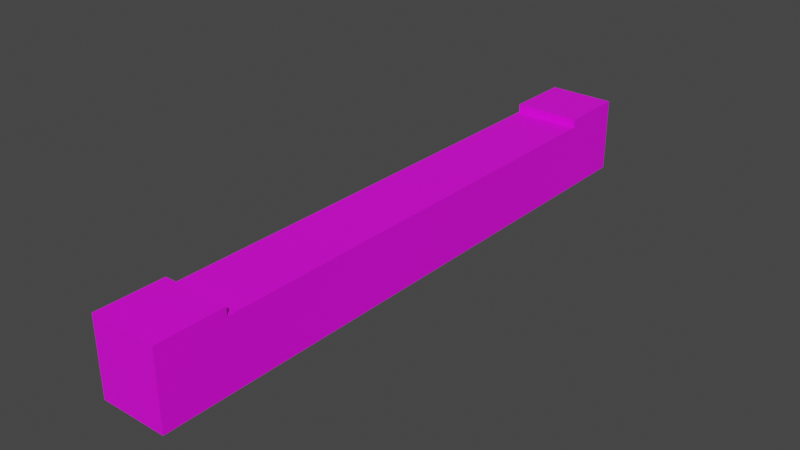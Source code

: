 # Source: default.blend  (saved by Blender 2.92.15; exported with 4.5.12 LTS)
import bpy
from mathutils import Matrix  # noqa: F401  (used for matrix-valued properties, if any)

bpy.ops.wm.read_factory_settings(use_empty=True)
scene = bpy.context.scene
scene.name = 'Scene'

# ---- collections
col_collection = bpy.data.collections.new('Collection'); scene.collection.children.link(col_collection)

# ---- images (referenced by path relative to the original .blend; pixels are not part of the script)
import os
ASSET_DIR = os.environ.get("B2B_ASSET_DIR", "")  # directory of the original .blend (textures are referenced by path, not embedded)
HERE = os.path.dirname(os.path.abspath(__file__))  # packed textures are extracted next to this script under _unpacked/

def load_image(name, relpath, width, height, colorspace="sRGB"):
    """Load a texture the original file referenced (path relative to the .blend, or extracted next to this script)."""
    p = next((c for c in (os.path.join(HERE, relpath), os.path.join(ASSET_DIR, relpath)) if relpath and os.path.exists(c)), "")
    if p:
        img = bpy.data.images.load(p, check_existing=True)
        img.name = name
    else:  # same state as the original file: an image datablock whose file is absent (Cycles renders it pink)
        img = bpy.data.images.new(name, width, height)
        img.source = "FILE"
        img.filepath = "//" + (relpath or name)
    img.colorspace_settings.name = colorspace
    return img
img_default_png = load_image('default.png', 'default.png', 1024, 1024, 'sRGB')

# ---- materials (node trees are filled in below, after node groups)
mat_material_001 = bpy.data.materials.new('Material.001')
mat_material_001.use_transparent_shadow = False

# ---- material node trees
mat_material_001.use_nodes = True; mat_material_001.node_tree.nodes.clear()
_N = mat_material_001.node_tree.nodes; _L = mat_material_001.node_tree.links
n0 = _N.new('ShaderNodeBsdfPrincipled'); n0.name = 'Principled BSDF'; n0.location = (10, 300)
n0.distribution = 'GGX'
n0.subsurface_method = 'BURLEY'
n0.inputs[3].default_value = 1.45
n0.inputs[27].default_value = (0.0, 0.0, 0.0, 1.0)
n0.inputs[28].default_value = 1.0
n1 = _N.new('ShaderNodeOutputMaterial'); n1.name = 'Material Output'; n1.location = (300, 300)
n2 = _N.new('ShaderNodeTexImage'); n2.name = 'Image Texture'; n2.location = (-318, 239)
n2.image = img_default_png
_L.new(n0.outputs[0], n1.inputs[0])
_L.new(n2.outputs[0], n0.inputs[0])
n1.is_active_output = True

# ---- world
world_world = bpy.data.worlds.new('World'); scene.world = world_world
world_world.use_nodes = True; world_world.node_tree.nodes.clear()
_N = world_world.node_tree.nodes; _L = world_world.node_tree.links
n0 = _N.new('ShaderNodeOutputWorld'); n0.name = 'World Output'; n0.location = (300, 300)
n1 = _N.new('ShaderNodeBackground'); n1.name = 'Background'; n1.location = (10, 300)
n1.inputs[0].default_value = (0.05088, 0.05088, 0.05088, 1.0)
_L.new(n1.outputs[0], n0.inputs[0])
n0.is_active_output = True
world_world.color = (0.05088, 0.05088, 0.05088)
world_world.use_sun_shadow = False
world_world.sun_shadow_jitter_overblur = 0.0

# ---- meshes
me_plane = bpy.data.meshes.new('Plane')
me_plane.from_pydata([(-1.0, -1.0, 0.0), (1.0, -1.0, 0.0), (-1.0, 6.0, 0.0), (1.0, 6.0, 0.0), (-1.0, -2.0, 0.0), (1.0, -2.0, 0.0), (-1.0, 7.0, 0.0), (1.0, 7.0, 0.0), (-1.0, 6.0, 0.0), (-1.0, -1.0, 0.0), (1.0, -1.0, 0.0), (1.0, 6.0, 0.0), (-1.0, -2.0, 0.0), (1.0, -2.0, 0.0), (1.0, 7.0, 0.0), (-1.0, 7.0, 0.0), (-1.0, 6.0, 1.0), (-1.0, -1.0, 1.0), (1.0, -1.0, 1.0), (1.0, 6.0, 1.0), (-1.0, -2.0, 1.0), (1.0, -2.0, 1.0), (1.0, 7.0, 1.0), (-1.0, 7.0, 1.0), (-1.0, -1.0, 1.125), (1.0, -1.0, 1.125), (-1.0, -2.0, 1.125), (1.0, -2.0, 1.125), (1.0, 6.0, 1.125), (-1.0, 6.0, 1.125), (1.0, 7.0, 1.125), (-1.0, 7.0, 1.125)], [], [(0, 2, 3, 1), (1, 5, 4, 0), (2, 6, 7, 3), (13, 10, 18, 21), (14, 15, 23, 22), (11, 14, 22, 19), (6, 2, 8, 15), (0, 4, 12, 9), (4, 5, 13, 12), (1, 3, 11, 10), (2, 0, 9, 8), (3, 7, 14, 11), (7, 6, 15, 14), (5, 1, 10, 13), (17, 18, 19, 16), (21, 18, 25, 27), (19, 22, 30, 28), (15, 8, 16, 23), (9, 12, 20, 17), (12, 13, 21, 20), (10, 11, 19, 18), (8, 9, 17, 16), (25, 24, 26, 27), (18, 17, 24, 25), (17, 20, 26, 24), (20, 21, 27, 26), (29, 28, 30, 31), (22, 23, 31, 30), (16, 19, 28, 29), (23, 16, 29, 31)])
_uv = me_plane.uv_layers.new(name='UVMap')
_uv.uv.foreach_set('vector', [0.5089, 0.5714, 0.5089, 0.07143, 0.6518, 0.07143, 0.6518, 0.5714, 0.6518, 0.5714, 0.6518, 0.6429, 0.5089, 0.6429, 0.5089, 0.5714, 0.5089, 0.07143, 0.5089, 0.0, 0.6518, 0.0, 0.6518, 0.07143, 0.08036, 0.3571, 0.08036, 0.4286, 0.008929, 0.4286, 0.008929, 0.3571, 0.7321, 0.0, 0.7321, 0.1429, 0.6607, 0.1429, 0.6607, 0.0, 0.08036, 0.9286, 0.08036, 1.0, 0.008929, 1.0, 0.008929, 0.9286, 0.5089, 0.6429, 0.5089, 0.6429, 0.5089, 0.6429, 0.5089, 0.6429, 0.5089, 0.6429, 0.5089, 0.6429, 0.5089, 0.6429, 0.5089, 0.6429, 0.5089, 0.6429, 0.5089, 0.6429, 0.5089, 0.6429, 0.5089, 0.6429, 0.5089, 0.6429, 0.5089, 0.6429, 0.5089, 0.6429, 0.5089, 0.6429, 0.5089, 0.6429, 0.5089, 0.6429, 0.5089, 0.6429, 0.5089, 0.6429, 0.5089, 0.6429, 0.5089, 0.6429, 0.5089, 0.6429, 0.5089, 0.6429, 0.5089, 0.6429, 0.5089, 0.6429, 0.5089, 0.6429, 0.5089, 0.6429, 0.5089, 0.6429, 0.5089, 0.6429, 0.5089, 0.6429, 0.5089, 0.6429, 0.008929, 0.5714, 0.008929, 0.4286, 0.5089, 0.4286, 0.5089, 0.5714, 0.008929, 0.3571, 0.008929, 0.4286, 0.0, 0.4286, 0.0, 0.3571, 0.008929, 0.9286, 0.008929, 1.0, 0.0, 1.0, 0.0, 0.9286, 0.08036, 0.0, 0.08036, 0.07143, 0.008929, 0.07143, 0.008929, 0.0, 0.08036, 0.5714, 0.08036, 0.6429, 0.008929, 0.6429, 0.008929, 0.5714, 0.7321, 0.1429, 0.7321, 0.2857, 0.6607, 0.2857, 0.6607, 0.1429, 0.08036, 0.4286, 0.08036, 0.9286, 0.008929, 0.9286, 0.008929, 0.4286, 0.08036, 0.07143, 0.08036, 0.5714, 0.008929, 0.5714, 0.008929, 0.07143, 0.7232, 0.2857, 0.7232, 0.4286, 0.6518, 0.4286, 0.6518, 0.2857, 0.008929, 0.4286, 0.008929, 0.5714, 0.0, 0.5714, 0.0, 0.4286, 0.008929, 0.5714, 0.008929, 0.6429, 0.0, 0.6429, 0.0, 0.5714, 0.6607, 0.1429, 0.6607, 0.2857, 0.6518, 0.2857, 0.6518, 0.1429, 0.6518, 0.5714, 0.6518, 0.4286, 0.7232, 0.4286, 0.7232, 0.5714, 0.6607, 0.0, 0.6607, 0.1429, 0.6518, 0.1429, 0.6518, 0.0, 0.6607, 0.5714, 0.6607, 0.7143, 0.6518, 0.7143, 0.6518, 0.5714, 0.008929, 0.0, 0.008929, 0.07143, 0.0, 0.07143, 0.0, 0.0])
me_plane.materials.append(mat_material_001)
me_plane.use_remesh_fix_poles = True
me_plane.use_remesh_preserve_attributes = False
me_plane.use_mirror_vertex_groups = False
me_plane.update()

# ---- objects
ob_plane = bpy.data.objects.new('Plane', me_plane)

# ---- transforms, parenting, visibility, modifiers, constraints
ob_plane.location = (0.5, 2.0, 0.0)
ob_plane.scale = (0.5, 1.0, 1.0)
ob_plane.lineart.crease_threshold = 0.0

# ---- collection membership
col_collection.objects.link(ob_plane)

# ---- scene / render settings (as saved in the file)
scene.frame_start = 1; scene.frame_end = 250; scene.frame_set(1)
scene.render.engine = 'BLENDER_EEVEE_NEXT'
scene.cycles.use_denoising = False
scene.cycles.samples = 128
scene.cycles.sampling_pattern = 'TABULATED_SOBOL'
scene.cycles.use_adaptive_sampling = False
scene.cycles.use_light_tree = False
scene.view_settings.view_transform = 'Filmic'
bpy.context.view_layer.update()

# ---- added for rendering (the .blend has no active camera and no usable light): camera, sun
cam_auto = bpy.data.cameras.new('AutoCamera')
cam_auto.lens = 50.0
cam_auto.sensor_width = 36.0
cam_auto.clip_end = 1000.0
ob_auto_camera = bpy.data.objects.new('AutoCamera', cam_auto)
scene.collection.objects.link(ob_auto_camera)
ob_auto_camera.location = (8.94267, -5.63121, 7.31664)
ob_auto_camera.rotation_euler = (1.09748, -7.21219e-08, 0.694738)
scene.camera = ob_auto_camera
light_auto_sun = bpy.data.lights.new('AutoSun', 'SUN')
light_auto_sun.energy = 3.0
light_auto_sun.angle = 0.0523599
ob_auto_sun = bpy.data.objects.new('AutoSun', light_auto_sun)
scene.collection.objects.link(ob_auto_sun)
ob_auto_sun.rotation_euler = (0.872665, 0.174533, 0.523599)
bpy.context.view_layer.update()
